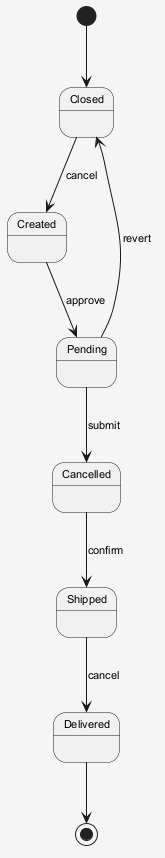

The diagram above was rendered by PlantUML. Its source (embedded in the PNG):
@startuml
skinparam shadowing false
skinparam backgroundColor #F5F5F5
skinparam defaultFontSize 11
[*] --> Closed
Closed --> Created : cancel
Created --> Pending : approve
Pending --> Cancelled : submit
Cancelled --> Shipped : confirm
Shipped --> Delivered : cancel
Pending --> Closed : revert
Delivered --> [*]
@enduml